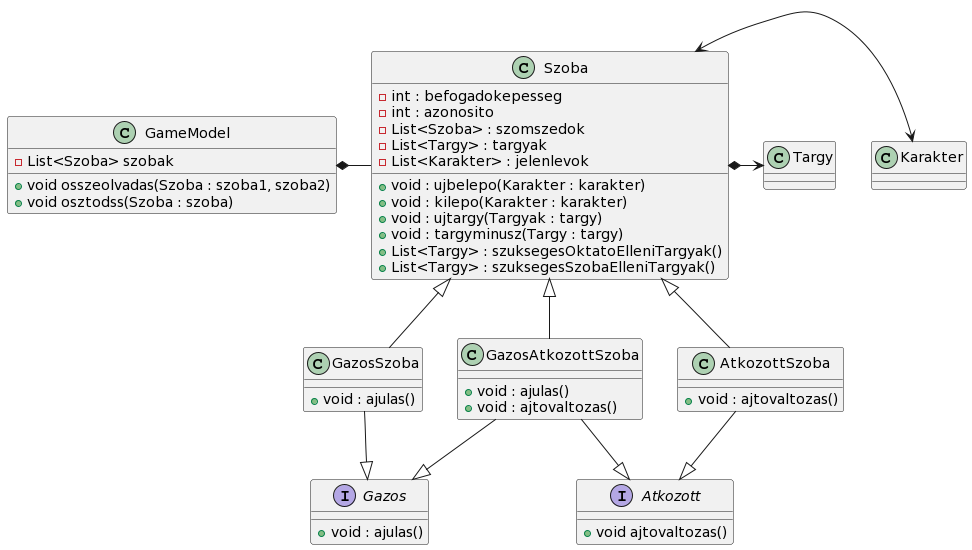

The diagram above was rendered by PlantUML. Its source (embedded in the PNG):
@startuml
class GameModel{
- List<Szoba> szobak
+ void osszeolvadas(Szoba : szoba1, szoba2)
+ void osztodss(Szoba : szoba)
}

interface Gazos{
+ void : ajulas()
}
interface Atkozott{
+ void ajtovaltozas()
}

class Szoba{
- int : befogadokepesseg
- int : azonosito
- List<Szoba> : szomszedok
- List<Targy> : targyak
- List<Karakter> : jelenlevok
+ void : ujbelepo(Karakter : karakter)
+ void : kilepo(Karakter : karakter)
+ void : ujtargy(Targyak : targy)
+ void : targyminusz(Targy : targy)
+ List<Targy> : szuksegesOktatoElleniTargyak()
+ List<Targy> : szuksegesSzobaElleniTargyak()
}

class GazosSzoba{
+ void : ajulas()
}

class AtkozottSzoba{
+ void : ajtovaltozas()
}

class GazosAtkozottSzoba{
+ void : ajulas()
+ void : ajtovaltozas()
}

GazosSzoba --|> Gazos
AtkozottSzoba --|> Atkozott
GazosAtkozottSzoba --|> Gazos
GazosAtkozottSzoba --|> Atkozott

Szoba <|-- GazosSzoba
Szoba <|-- AtkozottSzoba
Szoba <|-- GazosAtkozottSzoba

GameModel *- Szoba

Szoba <-> Karakter
Szoba *-> Targy
@enduml